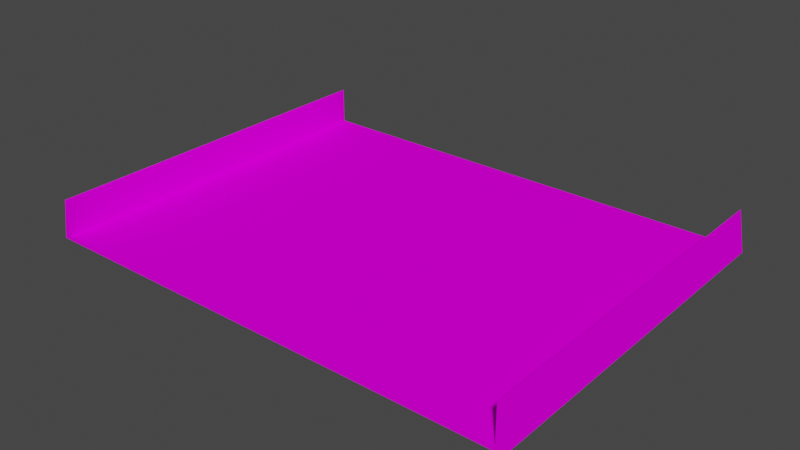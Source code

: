 # Source: sand.blend  (saved by Blender 3.3.6; exported with 4.5.12 LTS)
import bpy
from mathutils import Matrix  # noqa: F401  (used for matrix-valued properties, if any)

bpy.ops.wm.read_factory_settings(use_empty=True)
scene = bpy.context.scene
scene.name = 'Scene'

# ---- collections
col_collection = bpy.data.collections.new('Collection'); scene.collection.children.link(col_collection)

# ---- images (referenced by path relative to the original .blend; pixels are not part of the script)
import os
ASSET_DIR = os.environ.get("B2B_ASSET_DIR", "")  # directory of the original .blend (textures are referenced by path, not embedded)
HERE = os.path.dirname(os.path.abspath(__file__))  # packed textures are extracted next to this script under _unpacked/

def load_image(name, relpath, width, height, colorspace="sRGB"):
    """Load a texture the original file referenced (path relative to the .blend, or extracted next to this script)."""
    p = next((c for c in (os.path.join(HERE, relpath), os.path.join(ASSET_DIR, relpath)) if relpath and os.path.exists(c)), "")
    if p:
        img = bpy.data.images.load(p, check_existing=True)
        img.name = name
    else:  # same state as the original file: an image datablock whose file is absent (Cycles renders it pink)
        img = bpy.data.images.new(name, width, height)
        img.source = "FILE"
        img.filepath = "//" + (relpath or name)
    img.colorspace_settings.name = colorspace
    return img
img_trackset03_trk_s4_sandbarr_png = load_image('trackset03_trk_s4_sandbarr.png', 'trackset03_trk_s4_sandbarr.png', 1024, 1024, 'sRGB')
img_trackset03_trk_s0_sandsurface_png = load_image('trackset03_trk_s0_sandsurface.png', 'trackset03_trk_s0_sandsurface.png', 1024, 1024, 'sRGB')

# ---- materials (node trees are filled in below, after node groups)
mat_trackset03_trk_s4_sandbarr = bpy.data.materials.new('trackset03_trk_s4_sandbarr')
mat_trackset03_trk_s4_sandbarr.alpha_threshold = 0.0
mat_trackset03_trk_s4_sandbarr.use_transparent_shadow = False
mat_trackset03_trk_s4_sandbarr.diffuse_color = (1.0, 1.0, 1.0, 1.0)
mat_trackset03_trk_s4_sandbarr.roughness = 0.5
mat_trackset03_trk_s0_sandsurface = bpy.data.materials.new('trackset03_trk_s0_sandsurface')
mat_trackset03_trk_s0_sandsurface.alpha_threshold = 0.0
mat_trackset03_trk_s0_sandsurface.use_transparent_shadow = False
mat_trackset03_trk_s0_sandsurface.diffuse_color = (1.0, 1.0, 1.0, 1.0)
mat_trackset03_trk_s0_sandsurface.roughness = 0.5

# ---- material node trees
mat_trackset03_trk_s4_sandbarr.use_nodes = True; mat_trackset03_trk_s4_sandbarr.node_tree.nodes.clear()
_N = mat_trackset03_trk_s4_sandbarr.node_tree.nodes; _L = mat_trackset03_trk_s4_sandbarr.node_tree.links
n0 = _N.new('ShaderNodeBsdfDiffuse'); n0.name = 'Diffuse BSDF'; n0.location = (0, 0)
n1 = _N.new('ShaderNodeTexImage'); n1.name = 'Image Texture'; n1.location = (0, 0)
n1.image = img_trackset03_trk_s4_sandbarr_png
n2 = _N.new('ShaderNodeOutputMaterial'); n2.name = 'Material Output'; n2.location = (0, 0)
_L.new(n0.outputs[0], n2.inputs[0])
_L.new(n1.outputs[0], n0.inputs[0])
n2.is_active_output = True
mat_trackset03_trk_s0_sandsurface.use_nodes = True; mat_trackset03_trk_s0_sandsurface.node_tree.nodes.clear()
_N = mat_trackset03_trk_s0_sandsurface.node_tree.nodes; _L = mat_trackset03_trk_s0_sandsurface.node_tree.links
n0 = _N.new('ShaderNodeBsdfDiffuse'); n0.name = 'Diffuse BSDF'; n0.location = (0, 0)
n1 = _N.new('ShaderNodeTexImage'); n1.name = 'Image Texture'; n1.location = (0, 0)
n1.image = img_trackset03_trk_s0_sandsurface_png
n2 = _N.new('ShaderNodeOutputMaterial'); n2.name = 'Material Output'; n2.location = (0, 0)
_L.new(n0.outputs[0], n2.inputs[0])
_L.new(n1.outputs[0], n0.inputs[0])
n2.is_active_output = True

# ---- world
world_world = bpy.data.worlds.new('World'); scene.world = world_world
world_world.use_nodes = True; world_world.node_tree.nodes.clear()
_N = world_world.node_tree.nodes; _L = world_world.node_tree.links
n0 = _N.new('ShaderNodeOutputWorld'); n0.name = 'World Output'; n0.location = (300, 300)
n1 = _N.new('ShaderNodeBackground'); n1.name = 'Background'; n1.location = (10, 300)
n1.inputs[0].default_value = (0.05088, 0.05088, 0.05088, 1.0)
_L.new(n1.outputs[0], n0.inputs[0])
n0.is_active_output = True
world_world.color = (0.05088, 0.05088, 0.05088)
world_world.use_sun_shadow = False
world_world.sun_shadow_jitter_overblur = 0.0

# ---- meshes
me_track20_pmd0_mesh_001 = bpy.data.meshes.new('TRACK20.PMD0.mesh.001')
me_track20_pmd0_mesh_001.from_pydata([(16.0, 12.5, 0.25), (16.0, 12.5, 2.75), (-16.0, 12.5, 2.75), (-16.0, 12.5, 0.25), (-16.5, 12.5, 2.396e-05), (-16.0, -12.5, 2.75), (-16.0, -12.5, 0.25), (16.0, -12.5, 0.25), (16.0, -12.5, 2.75), (16.5, 12.5, 2.396e-05), (16.5, -12.5, 2.396e-05), (-16.5, -12.5, 2.396e-05), (13.68, 12.5, 0.25), (-13.68, 12.5, 0.25), (-13.68, -12.5, 0.25), (13.68, -12.5, 0.25)], [], [(5, 6, 3, 2), (7, 8, 1, 0), (8, 10, 9, 1), (11, 5, 2, 4), (6, 14, 13, 3), (15, 7, 0, 12), (14, 15, 12, 13), (6, 5, 11), (14, 6, 11, 10, 7, 15), (8, 7, 10), (1, 9, 0), (12, 0, 9, 4, 3, 13), (3, 4, 2)])
me_track20_pmd0_mesh_001.polygons.foreach_set('material_index', [0, 0, 0, 0, 0, 0, 1, 0, 1, 0, 0, 0, 0])
_uv = me_track20_pmd0_mesh_001.uv_layers.new(name='UVMap')
_uv.uv.foreach_set('vector', [0.0, 0.0, 0.4735, 0.0, 0.4763, 4.0, 0.0, 4.0, 0.4735, 0.0, 0.0, 0.0, 0.0, 4.0, 0.4763, 4.0, 0.0, 0.0, 0.7957, 0.0, 0.7974, 4.0, 0.0, 4.0, 0.7957, 0.0, 0.0, 0.0, 0.0, 4.0, 0.7974, 4.0, 0.4756, 0.0, 0.9798, 0.0, 0.9881, 4.0, 0.4763, 4.0, 0.9798, 0.0, 0.4756, 0.0, 0.4763, 4.0, 0.9881, 4.0, 0.0, 0.0, 1.0, 0.0, 1.0, 2.0, 0.0, 2.0, 0.4735, 0.0, 0.0, 0.0, 0.7957, 0.0, 0.9798, 0.0, 0.4756, 0.0, 0.7957, 0.0, 0.0, 0.0, 0.4756, 0.0, 0.9798, 0.0, 0.0, 0.0, 0.4735, 0.0, 0.0, 0.0, 0.0, 4.0, 0.7974, 4.0, 0.4763, 4.0, 1.0, 2.0, 0.4763, 4.0, 0.7974, 4.0, 0.0, 0.0, 0.4763, 4.0, 0.0, 2.0, 0.4763, 4.0, 0.0, 0.0, 0.0, 4.0])
me_track20_pmd0_mesh_001.materials.append(mat_trackset03_trk_s4_sandbarr)
me_track20_pmd0_mesh_001.materials.append(mat_trackset03_trk_s0_sandsurface)
me_track20_pmd0_mesh_001.use_remesh_preserve_volume = False
me_track20_pmd0_mesh_001.use_remesh_preserve_attributes = False
me_track20_pmd0_mesh_001.use_mirror_vertex_groups = False
me_track20_pmd0_mesh_001.update()

# ---- objects
ob_main = bpy.data.objects.new('main', me_track20_pmd0_mesh_001)
ob_w = bpy.data.objects.new('w', None)
ob_w2 = bpy.data.objects.new('w2', None)
ob_empty_002 = bpy.data.objects.new('Empty.002', None)
ob_empty_003 = bpy.data.objects.new('Empty.003', None)
ob_empty_004 = bpy.data.objects.new('Empty.004', None)
ob_empty_005 = bpy.data.objects.new('Empty.005', None)
ob_empty_006 = bpy.data.objects.new('Empty.006', None)
ob_empty_007 = bpy.data.objects.new('Empty.007', None)

# ---- transforms, parenting, visibility, modifiers, constraints
ob_main.location = (0.0, 0.0, 0.0)
ob_main.lineart.crease_threshold = 0.0
ob_w.location = (3.147e-05, -12.5, 2.396e-05)
ob_w2.location = (2.956e-05, 12.5, 2.396e-05)
ob_empty_002.parent = ob_empty_006
ob_empty_002.location = (-15.85, -12.31, 0.25)
ob_empty_003.parent = ob_empty_006
ob_empty_003.location = (-16.14, 11.51, 0.25)
ob_empty_004.parent = ob_empty_007
ob_empty_004.location = (16.14, -11.99, 0.25)
ob_empty_005.parent = ob_empty_007
ob_empty_005.location = (15.85, 11.94, 0.25)
ob_empty_006.parent = ob_w
ob_empty_006.matrix_parent_inverse = Matrix(((1.0, -0.0, -0.0, -0.1458), (-0.0, 1.0, 0.0, 12.5), (-0.0, -0.0, 1.0, -2.396e-05), (-0.0, 0.0, -0.0, 1.0)))
ob_empty_006.location = (0.0, 0.0, 0.0)
ob_empty_007.parent = ob_w
ob_empty_007.matrix_parent_inverse = Matrix(((1.0, -0.0, -0.0, -0.1458), (-0.0, 1.0, 0.0, 12.5), (-0.0, -0.0, 1.0, -2.396e-05), (-0.0, 0.0, -0.0, 1.0)))
ob_empty_007.location = (0.0, 0.0, 0.0)

# ---- collection membership
col_collection.objects.link(ob_main)
col_collection.objects.link(ob_w)
col_collection.objects.link(ob_w2)
col_collection.objects.link(ob_empty_002)
col_collection.objects.link(ob_empty_003)
col_collection.objects.link(ob_empty_004)
col_collection.objects.link(ob_empty_005)
col_collection.objects.link(ob_empty_006)
col_collection.objects.link(ob_empty_007)

# ---- scene / render settings (as saved in the file)
scene.frame_start = 1; scene.frame_end = 250; scene.frame_set(1)
scene.render.engine = 'BLENDER_EEVEE_NEXT'
scene.cycles.sampling_pattern = 'TABULATED_SOBOL'
scene.cycles.use_light_tree = False
scene.view_settings.view_transform = 'Filmic'
bpy.context.view_layer.update()

# ---- added for rendering (the .blend has no active camera and no usable light): camera, sun
cam_auto = bpy.data.cameras.new('AutoCamera')
cam_auto.lens = 50.0
cam_auto.sensor_width = 36.0
cam_auto.clip_end = 1000.0
ob_auto_camera = bpy.data.objects.new('AutoCamera', cam_auto)
scene.collection.objects.link(ob_auto_camera)
ob_auto_camera.location = (38.3892, -46.067, 32.0864)
ob_auto_camera.rotation_euler = (1.09748, -7.21219e-08, 0.694738)
scene.camera = ob_auto_camera
light_auto_sun = bpy.data.lights.new('AutoSun', 'SUN')
light_auto_sun.energy = 3.0
light_auto_sun.angle = 0.0523599
ob_auto_sun = bpy.data.objects.new('AutoSun', light_auto_sun)
scene.collection.objects.link(ob_auto_sun)
ob_auto_sun.rotation_euler = (0.872665, 0.174533, 0.523599)
bpy.context.view_layer.update()
